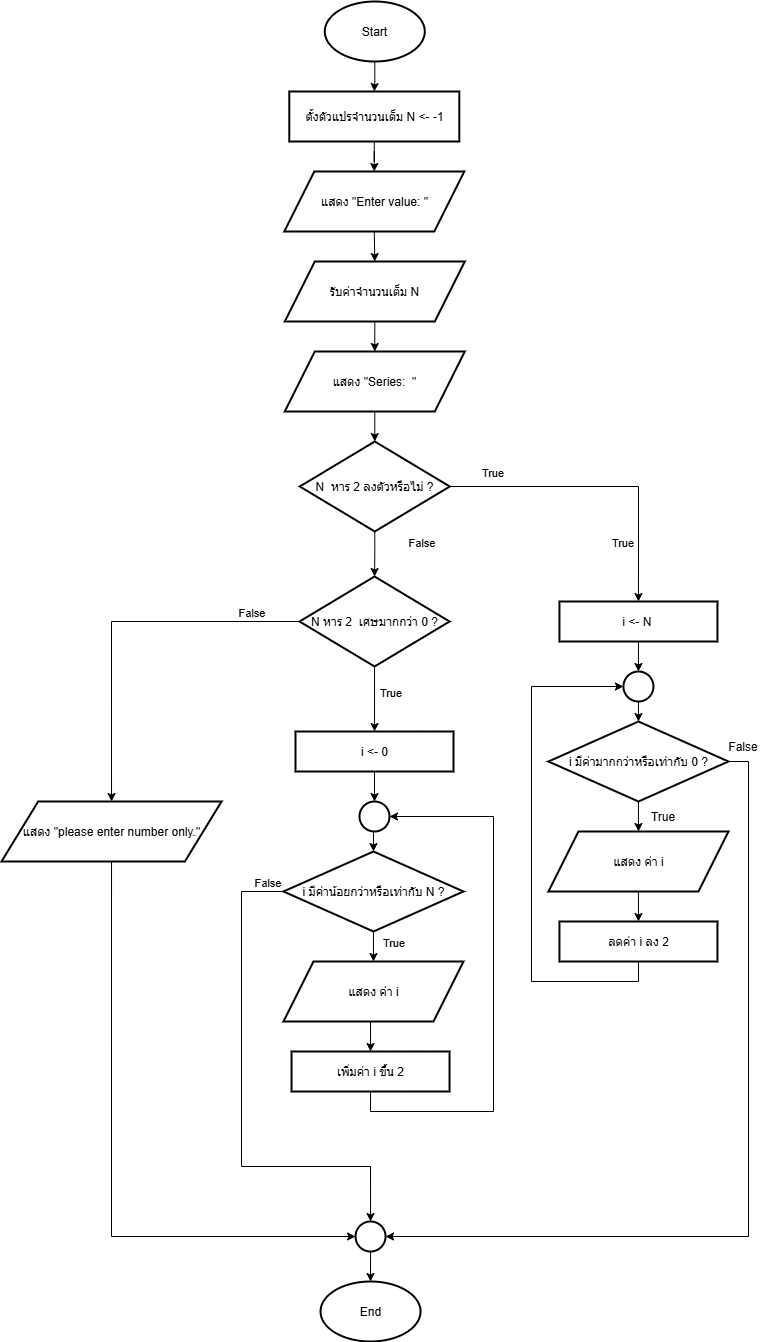

The diagram above was exported from draw.io. Its source (the exported page's mxGraphModel, read from the mxfile embedded in the PNG):
<mxGraphModel dx="1543" dy="1917" grid="1" gridSize="10" guides="1" tooltips="1" connect="1" arrows="1" fold="1" page="1" pageScale="1" pageWidth="850" pageHeight="1100" math="0" shadow="0">
  <root>
    <mxCell id="0" />
    <mxCell id="1" parent="0" />
    <mxCell id="6edm7j1ks-AHYGCE54Jt-56" value="" style="edgeStyle=orthogonalEdgeStyle;rounded=0;orthogonalLoop=1;jettySize=auto;html=1;" parent="1" source="6edm7j1ks-AHYGCE54Jt-1" target="6edm7j1ks-AHYGCE54Jt-10" edge="1">
      <mxGeometry relative="1" as="geometry" />
    </mxCell>
    <mxCell id="6edm7j1ks-AHYGCE54Jt-1" value="Start" style="strokeWidth=2;html=1;shape=mxgraph.flowchart.start_1;whiteSpace=wrap;" parent="1" vertex="1">
      <mxGeometry x="343.28999999999996" y="-40" width="100" height="60" as="geometry" />
    </mxCell>
    <mxCell id="6edm7j1ks-AHYGCE54Jt-54" style="edgeStyle=orthogonalEdgeStyle;rounded=0;orthogonalLoop=1;jettySize=auto;html=1;exitX=0.5;exitY=1;exitDx=0;exitDy=0;entryX=0.5;entryY=0;entryDx=0;entryDy=0;" parent="1" source="6edm7j1ks-AHYGCE54Jt-3" target="6edm7j1ks-AHYGCE54Jt-4" edge="1">
      <mxGeometry relative="1" as="geometry" />
    </mxCell>
    <mxCell id="6edm7j1ks-AHYGCE54Jt-3" value="แสดง &quot;Enter value: &quot;" style="shape=parallelogram;html=1;strokeWidth=2;perimeter=parallelogramPerimeter;whiteSpace=wrap;rounded=1;arcSize=0;size=0.16666666666666666;" parent="1" vertex="1">
      <mxGeometry x="302.78999999999996" y="130" width="180" height="60" as="geometry" />
    </mxCell>
    <mxCell id="6edm7j1ks-AHYGCE54Jt-53" style="edgeStyle=orthogonalEdgeStyle;rounded=0;orthogonalLoop=1;jettySize=auto;html=1;exitX=0.5;exitY=1;exitDx=0;exitDy=0;entryX=0.5;entryY=0;entryDx=0;entryDy=0;" parent="1" source="6edm7j1ks-AHYGCE54Jt-4" target="6edm7j1ks-AHYGCE54Jt-8" edge="1">
      <mxGeometry relative="1" as="geometry" />
    </mxCell>
    <mxCell id="6edm7j1ks-AHYGCE54Jt-4" value="รับค่าจำนวนเต็ม N" style="shape=parallelogram;html=1;strokeWidth=2;perimeter=parallelogramPerimeter;whiteSpace=wrap;rounded=1;arcSize=0;size=0.16666666666666666;" parent="1" vertex="1">
      <mxGeometry x="303.28999999999996" y="220" width="180" height="60" as="geometry" />
    </mxCell>
    <mxCell id="6edm7j1ks-AHYGCE54Jt-8" value="แสดง &quot;Series:&amp;nbsp; &quot;" style="shape=parallelogram;html=1;strokeWidth=2;perimeter=parallelogramPerimeter;whiteSpace=wrap;rounded=1;arcSize=0;size=0.16666666666666666;" parent="1" vertex="1">
      <mxGeometry x="303.28999999999996" y="310" width="180" height="60" as="geometry" />
    </mxCell>
    <mxCell id="aleQx7pMXHXdCNP9Lj4S-4" style="edgeStyle=orthogonalEdgeStyle;rounded=0;orthogonalLoop=1;jettySize=auto;html=1;exitX=1;exitY=0.5;exitDx=0;exitDy=0;exitPerimeter=0;entryX=0.5;entryY=0;entryDx=0;entryDy=0;" parent="1" source="6edm7j1ks-AHYGCE54Jt-9" target="6edm7j1ks-AHYGCE54Jt-12" edge="1">
      <mxGeometry relative="1" as="geometry" />
    </mxCell>
    <mxCell id="6edm7j1ks-AHYGCE54Jt-9" value="N&amp;nbsp; หาร 2 ลงตัวหรือไม่ ?" style="strokeWidth=2;html=1;shape=mxgraph.flowchart.decision;whiteSpace=wrap;" parent="1" vertex="1">
      <mxGeometry x="318.28999999999996" y="400" width="150" height="90" as="geometry" />
    </mxCell>
    <mxCell id="6edm7j1ks-AHYGCE54Jt-55" style="edgeStyle=orthogonalEdgeStyle;rounded=0;orthogonalLoop=1;jettySize=auto;html=1;exitX=0.5;exitY=1;exitDx=0;exitDy=0;" parent="1" source="6edm7j1ks-AHYGCE54Jt-10" target="6edm7j1ks-AHYGCE54Jt-3" edge="1">
      <mxGeometry relative="1" as="geometry" />
    </mxCell>
    <mxCell id="6edm7j1ks-AHYGCE54Jt-10" value="ตั้งตัวแปรจำนวนเต็ม N &amp;lt;- -1" style="rounded=1;whiteSpace=wrap;html=1;absoluteArcSize=1;arcSize=0;strokeWidth=2;" parent="1" vertex="1">
      <mxGeometry x="307.78999999999996" y="50" width="170" height="50" as="geometry" />
    </mxCell>
    <mxCell id="6edm7j1ks-AHYGCE54Jt-11" style="edgeStyle=orthogonalEdgeStyle;rounded=0;orthogonalLoop=1;jettySize=auto;html=1;exitX=0.5;exitY=1;exitDx=0;exitDy=0;entryX=0.5;entryY=0;entryDx=0;entryDy=0;entryPerimeter=0;" parent="1" source="6edm7j1ks-AHYGCE54Jt-8" target="6edm7j1ks-AHYGCE54Jt-9" edge="1">
      <mxGeometry relative="1" as="geometry" />
    </mxCell>
    <mxCell id="6edm7j1ks-AHYGCE54Jt-12" value="i&amp;nbsp;&amp;lt;-&amp;nbsp;N&amp;nbsp;" style="rounded=1;whiteSpace=wrap;html=1;absoluteArcSize=1;arcSize=0;strokeWidth=2;" parent="1" vertex="1">
      <mxGeometry x="577.95" y="560" width="158" height="40" as="geometry" />
    </mxCell>
    <mxCell id="6edm7j1ks-AHYGCE54Jt-18" style="edgeStyle=orthogonalEdgeStyle;rounded=0;orthogonalLoop=1;jettySize=auto;html=1;exitX=0.5;exitY=1;exitDx=0;exitDy=0;exitPerimeter=0;entryX=0.5;entryY=0;entryDx=0;entryDy=0;" parent="1" source="6edm7j1ks-AHYGCE54Jt-13" target="6edm7j1ks-AHYGCE54Jt-14" edge="1">
      <mxGeometry relative="1" as="geometry" />
    </mxCell>
    <mxCell id="6edm7j1ks-AHYGCE54Jt-13" value="i มีค่ามากกว่าหรือเท่ากับ 0 ?" style="strokeWidth=2;html=1;shape=mxgraph.flowchart.decision;whiteSpace=wrap;" parent="1" vertex="1">
      <mxGeometry x="566.95" y="680" width="180" height="80" as="geometry" />
    </mxCell>
    <mxCell id="6edm7j1ks-AHYGCE54Jt-17" style="edgeStyle=orthogonalEdgeStyle;rounded=0;orthogonalLoop=1;jettySize=auto;html=1;exitX=0.5;exitY=1;exitDx=0;exitDy=0;entryX=0.5;entryY=0;entryDx=0;entryDy=0;" parent="1" source="6edm7j1ks-AHYGCE54Jt-14" target="6edm7j1ks-AHYGCE54Jt-15" edge="1">
      <mxGeometry relative="1" as="geometry" />
    </mxCell>
    <mxCell id="6edm7j1ks-AHYGCE54Jt-14" value="แสดง ค่า i" style="shape=parallelogram;html=1;strokeWidth=2;perimeter=parallelogramPerimeter;whiteSpace=wrap;rounded=1;arcSize=0;size=0.16666666666666666;" parent="1" vertex="1">
      <mxGeometry x="566.95" y="790" width="180" height="60" as="geometry" />
    </mxCell>
    <mxCell id="6edm7j1ks-AHYGCE54Jt-15" value="ลดค่า i ลง 2" style="rounded=1;whiteSpace=wrap;html=1;absoluteArcSize=1;arcSize=0;strokeWidth=2;" parent="1" vertex="1">
      <mxGeometry x="577.95" y="880" width="158" height="40" as="geometry" />
    </mxCell>
    <mxCell id="6edm7j1ks-AHYGCE54Jt-29" value="" style="strokeWidth=2;html=1;shape=mxgraph.flowchart.start_2;whiteSpace=wrap;" parent="1" vertex="1">
      <mxGeometry x="641.95" y="630" width="30" height="30" as="geometry" />
    </mxCell>
    <mxCell id="6edm7j1ks-AHYGCE54Jt-30" style="edgeStyle=orthogonalEdgeStyle;rounded=0;orthogonalLoop=1;jettySize=auto;html=1;exitX=0.5;exitY=1;exitDx=0;exitDy=0;entryX=0.5;entryY=0;entryDx=0;entryDy=0;entryPerimeter=0;" parent="1" source="6edm7j1ks-AHYGCE54Jt-12" target="6edm7j1ks-AHYGCE54Jt-29" edge="1">
      <mxGeometry relative="1" as="geometry" />
    </mxCell>
    <mxCell id="6edm7j1ks-AHYGCE54Jt-31" style="edgeStyle=orthogonalEdgeStyle;rounded=0;orthogonalLoop=1;jettySize=auto;html=1;exitX=0.5;exitY=1;exitDx=0;exitDy=0;exitPerimeter=0;entryX=0.5;entryY=0;entryDx=0;entryDy=0;entryPerimeter=0;" parent="1" source="6edm7j1ks-AHYGCE54Jt-29" target="6edm7j1ks-AHYGCE54Jt-13" edge="1">
      <mxGeometry relative="1" as="geometry" />
    </mxCell>
    <mxCell id="6edm7j1ks-AHYGCE54Jt-33" value="i &amp;lt;- 0" style="rounded=1;whiteSpace=wrap;html=1;absoluteArcSize=1;arcSize=0;strokeWidth=2;" parent="1" vertex="1">
      <mxGeometry x="314" y="690" width="158" height="40" as="geometry" />
    </mxCell>
    <mxCell id="6edm7j1ks-AHYGCE54Jt-34" style="edgeStyle=orthogonalEdgeStyle;rounded=0;orthogonalLoop=1;jettySize=auto;html=1;exitX=0.5;exitY=1;exitDx=0;exitDy=0;exitPerimeter=0;entryX=0.5;entryY=0;entryDx=0;entryDy=0;" parent="1" source="6edm7j1ks-AHYGCE54Jt-35" target="6edm7j1ks-AHYGCE54Jt-37" edge="1">
      <mxGeometry relative="1" as="geometry" />
    </mxCell>
    <mxCell id="6edm7j1ks-AHYGCE54Jt-61" value="True" style="edgeLabel;html=1;align=center;verticalAlign=middle;resizable=0;points=[];" parent="6edm7j1ks-AHYGCE54Jt-34" vertex="1" connectable="0">
      <mxGeometry x="-0.3188" y="-1" relative="1" as="geometry">
        <mxPoint x="21" as="offset" />
      </mxGeometry>
    </mxCell>
    <mxCell id="aleQx7pMXHXdCNP9Lj4S-14" value="False" style="edgeLabel;html=1;align=center;verticalAlign=middle;resizable=0;points=[];" parent="6edm7j1ks-AHYGCE54Jt-34" vertex="1" connectable="0">
      <mxGeometry x="-0.3188" y="-1" relative="1" as="geometry">
        <mxPoint x="49" y="-400" as="offset" />
      </mxGeometry>
    </mxCell>
    <mxCell id="aleQx7pMXHXdCNP9Lj4S-15" value="False" style="edgeLabel;html=1;align=center;verticalAlign=middle;resizable=0;points=[];" parent="6edm7j1ks-AHYGCE54Jt-34" vertex="1" connectable="0">
      <mxGeometry x="-0.3188" y="-1" relative="1" as="geometry">
        <mxPoint x="-121" y="-330" as="offset" />
      </mxGeometry>
    </mxCell>
    <mxCell id="6edm7j1ks-AHYGCE54Jt-35" value="i มีค่าน้อยกว่าหรือเท่ากับ N ?" style="strokeWidth=2;html=1;shape=mxgraph.flowchart.decision;whiteSpace=wrap;" parent="1" vertex="1">
      <mxGeometry x="301.97" y="810" width="180" height="80" as="geometry" />
    </mxCell>
    <mxCell id="6edm7j1ks-AHYGCE54Jt-36" style="edgeStyle=orthogonalEdgeStyle;rounded=0;orthogonalLoop=1;jettySize=auto;html=1;exitX=0.5;exitY=1;exitDx=0;exitDy=0;entryX=0.5;entryY=0;entryDx=0;entryDy=0;" parent="1" source="6edm7j1ks-AHYGCE54Jt-37" target="6edm7j1ks-AHYGCE54Jt-38" edge="1">
      <mxGeometry relative="1" as="geometry" />
    </mxCell>
    <mxCell id="6edm7j1ks-AHYGCE54Jt-37" value="แสดง ค่า i" style="shape=parallelogram;html=1;strokeWidth=2;perimeter=parallelogramPerimeter;whiteSpace=wrap;rounded=1;arcSize=0;size=0.16666666666666666;" parent="1" vertex="1">
      <mxGeometry x="301.97" y="920" width="180" height="60" as="geometry" />
    </mxCell>
    <mxCell id="6edm7j1ks-AHYGCE54Jt-38" value="เพิ่มค่า i ขึ้น 2" style="rounded=1;whiteSpace=wrap;html=1;absoluteArcSize=1;arcSize=0;strokeWidth=2;" parent="1" vertex="1">
      <mxGeometry x="310.03999999999996" y="1010" width="158" height="40" as="geometry" />
    </mxCell>
    <mxCell id="6edm7j1ks-AHYGCE54Jt-39" value="" style="strokeWidth=2;html=1;shape=mxgraph.flowchart.start_2;whiteSpace=wrap;" parent="1" vertex="1">
      <mxGeometry x="378" y="760" width="30" height="30" as="geometry" />
    </mxCell>
    <mxCell id="6edm7j1ks-AHYGCE54Jt-40" style="edgeStyle=orthogonalEdgeStyle;rounded=0;orthogonalLoop=1;jettySize=auto;html=1;exitX=0.5;exitY=1;exitDx=0;exitDy=0;entryX=0.5;entryY=0;entryDx=0;entryDy=0;entryPerimeter=0;" parent="1" source="6edm7j1ks-AHYGCE54Jt-33" target="6edm7j1ks-AHYGCE54Jt-39" edge="1">
      <mxGeometry relative="1" as="geometry" />
    </mxCell>
    <mxCell id="6edm7j1ks-AHYGCE54Jt-41" style="edgeStyle=orthogonalEdgeStyle;rounded=0;orthogonalLoop=1;jettySize=auto;html=1;exitX=0.5;exitY=1;exitDx=0;exitDy=0;exitPerimeter=0;entryX=0.5;entryY=0;entryDx=0;entryDy=0;entryPerimeter=0;" parent="1" source="6edm7j1ks-AHYGCE54Jt-39" target="6edm7j1ks-AHYGCE54Jt-35" edge="1">
      <mxGeometry relative="1" as="geometry" />
    </mxCell>
    <mxCell id="6edm7j1ks-AHYGCE54Jt-47" style="edgeStyle=orthogonalEdgeStyle;rounded=0;orthogonalLoop=1;jettySize=auto;html=1;exitX=0.5;exitY=1;exitDx=0;exitDy=0;entryX=1;entryY=0.5;entryDx=0;entryDy=0;entryPerimeter=0;" parent="1" source="6edm7j1ks-AHYGCE54Jt-38" target="6edm7j1ks-AHYGCE54Jt-39" edge="1">
      <mxGeometry relative="1" as="geometry">
        <Array as="points">
          <mxPoint x="389.03999999999996" y="1070" />
          <mxPoint x="512.04" y="1070" />
          <mxPoint x="512.04" y="775" />
        </Array>
      </mxGeometry>
    </mxCell>
    <mxCell id="6edm7j1ks-AHYGCE54Jt-48" style="edgeStyle=orthogonalEdgeStyle;rounded=0;orthogonalLoop=1;jettySize=auto;html=1;exitX=0.5;exitY=1;exitDx=0;exitDy=0;entryX=0;entryY=0.5;entryDx=0;entryDy=0;entryPerimeter=0;" parent="1" source="6edm7j1ks-AHYGCE54Jt-15" target="6edm7j1ks-AHYGCE54Jt-29" edge="1">
      <mxGeometry relative="1" as="geometry">
        <Array as="points">
          <mxPoint x="656.95" y="940" />
          <mxPoint x="549.95" y="940" />
          <mxPoint x="549.95" y="645" />
        </Array>
      </mxGeometry>
    </mxCell>
    <mxCell id="6edm7j1ks-AHYGCE54Jt-49" style="edgeStyle=orthogonalEdgeStyle;rounded=0;orthogonalLoop=1;jettySize=auto;html=1;exitX=0;exitY=0.5;exitDx=0;exitDy=0;exitPerimeter=0;entryX=0.5;entryY=0;entryDx=0;entryDy=0;entryPerimeter=0;" parent="1" source="6edm7j1ks-AHYGCE54Jt-35" target="aleQx7pMXHXdCNP9Lj4S-5" edge="1">
      <mxGeometry relative="1" as="geometry">
        <Array as="points">
          <mxPoint x="260" y="850" />
          <mxPoint x="260" y="1125" />
          <mxPoint x="389" y="1125" />
        </Array>
        <mxPoint x="540" y="1125" as="targetPoint" />
      </mxGeometry>
    </mxCell>
    <mxCell id="6edm7j1ks-AHYGCE54Jt-62" value="False" style="edgeLabel;html=1;align=center;verticalAlign=middle;resizable=0;points=[];" parent="6edm7j1ks-AHYGCE54Jt-49" vertex="1" connectable="0">
      <mxGeometry x="-0.9347" y="-1" relative="1" as="geometry">
        <mxPoint y="-9" as="offset" />
      </mxGeometry>
    </mxCell>
    <mxCell id="6edm7j1ks-AHYGCE54Jt-63" value="True" style="text;html=1;align=center;verticalAlign=middle;resizable=0;points=[];autosize=1;strokeColor=none;fillColor=none;" parent="1" vertex="1">
      <mxGeometry x="656.45" y="760" width="50" height="30" as="geometry" />
    </mxCell>
    <mxCell id="6edm7j1ks-AHYGCE54Jt-64" value="False" style="text;html=1;align=center;verticalAlign=middle;resizable=0;points=[];autosize=1;strokeColor=none;fillColor=none;" parent="1" vertex="1">
      <mxGeometry x="735.95" y="690" width="50" height="30" as="geometry" />
    </mxCell>
    <mxCell id="aleQx7pMXHXdCNP9Lj4S-3" style="edgeStyle=orthogonalEdgeStyle;rounded=0;orthogonalLoop=1;jettySize=auto;html=1;exitX=0.5;exitY=1;exitDx=0;exitDy=0;exitPerimeter=0;" parent="1" source="aleQx7pMXHXdCNP9Lj4S-1" target="6edm7j1ks-AHYGCE54Jt-33" edge="1">
      <mxGeometry relative="1" as="geometry" />
    </mxCell>
    <mxCell id="aleQx7pMXHXdCNP9Lj4S-9" style="edgeStyle=orthogonalEdgeStyle;rounded=0;orthogonalLoop=1;jettySize=auto;html=1;exitX=0;exitY=0.5;exitDx=0;exitDy=0;exitPerimeter=0;entryX=0.5;entryY=0;entryDx=0;entryDy=0;" parent="1" source="aleQx7pMXHXdCNP9Lj4S-1" target="aleQx7pMXHXdCNP9Lj4S-8" edge="1">
      <mxGeometry relative="1" as="geometry" />
    </mxCell>
    <mxCell id="aleQx7pMXHXdCNP9Lj4S-1" value="N หาร 2&amp;nbsp; เศษมากกว่า 0 ?" style="strokeWidth=2;html=1;shape=mxgraph.flowchart.decision;whiteSpace=wrap;" parent="1" vertex="1">
      <mxGeometry x="318.04" y="535" width="150" height="90" as="geometry" />
    </mxCell>
    <mxCell id="aleQx7pMXHXdCNP9Lj4S-12" style="edgeStyle=orthogonalEdgeStyle;rounded=0;orthogonalLoop=1;jettySize=auto;html=1;exitX=0.5;exitY=1;exitDx=0;exitDy=0;exitPerimeter=0;" parent="1" source="aleQx7pMXHXdCNP9Lj4S-5" target="aleQx7pMXHXdCNP9Lj4S-11" edge="1">
      <mxGeometry relative="1" as="geometry" />
    </mxCell>
    <mxCell id="aleQx7pMXHXdCNP9Lj4S-5" value="" style="strokeWidth=2;html=1;shape=mxgraph.flowchart.start_2;whiteSpace=wrap;" parent="1" vertex="1">
      <mxGeometry x="374.04" y="1180" width="30" height="30" as="geometry" />
    </mxCell>
    <mxCell id="aleQx7pMXHXdCNP9Lj4S-7" style="edgeStyle=orthogonalEdgeStyle;rounded=0;orthogonalLoop=1;jettySize=auto;html=1;exitX=1;exitY=0.5;exitDx=0;exitDy=0;exitPerimeter=0;entryX=1;entryY=0.5;entryDx=0;entryDy=0;entryPerimeter=0;" parent="1" source="6edm7j1ks-AHYGCE54Jt-13" target="aleQx7pMXHXdCNP9Lj4S-5" edge="1">
      <mxGeometry relative="1" as="geometry" />
    </mxCell>
    <mxCell id="aleQx7pMXHXdCNP9Lj4S-8" value="แสดง &quot;please enter number only.&quot;" style="shape=parallelogram;html=1;strokeWidth=2;perimeter=parallelogramPerimeter;whiteSpace=wrap;rounded=1;arcSize=0;size=0.16666666666666666;" parent="1" vertex="1">
      <mxGeometry x="20" y="760" width="220.04" height="60" as="geometry" />
    </mxCell>
    <mxCell id="aleQx7pMXHXdCNP9Lj4S-10" style="edgeStyle=orthogonalEdgeStyle;rounded=0;orthogonalLoop=1;jettySize=auto;html=1;exitX=0.5;exitY=1;exitDx=0;exitDy=0;entryX=0;entryY=0.5;entryDx=0;entryDy=0;entryPerimeter=0;" parent="1" source="aleQx7pMXHXdCNP9Lj4S-8" target="aleQx7pMXHXdCNP9Lj4S-5" edge="1">
      <mxGeometry relative="1" as="geometry" />
    </mxCell>
    <mxCell id="aleQx7pMXHXdCNP9Lj4S-11" value="End" style="strokeWidth=2;html=1;shape=mxgraph.flowchart.start_1;whiteSpace=wrap;" parent="1" vertex="1">
      <mxGeometry x="339.04" y="1240" width="100" height="60" as="geometry" />
    </mxCell>
    <mxCell id="aleQx7pMXHXdCNP9Lj4S-17" value="True" style="edgeLabel;html=1;align=center;verticalAlign=middle;resizable=0;points=[];" parent="1" vertex="1" connectable="0">
      <mxGeometry x="640" y="500" as="geometry" />
    </mxCell>
    <mxCell id="aleQx7pMXHXdCNP9Lj4S-18" value="True" style="edgeLabel;html=1;align=center;verticalAlign=middle;resizable=0;points=[];" parent="1" vertex="1" connectable="0">
      <mxGeometry x="510" y="430" as="geometry" />
    </mxCell>
    <mxCell id="aleQx7pMXHXdCNP9Lj4S-19" value="True" style="edgeLabel;html=1;align=center;verticalAlign=middle;resizable=0;points=[];" parent="1" vertex="1" connectable="0">
      <mxGeometry x="408" y="650" as="geometry" />
    </mxCell>
    <mxCell id="aleQx7pMXHXdCNP9Lj4S-20" style="edgeStyle=orthogonalEdgeStyle;rounded=0;orthogonalLoop=1;jettySize=auto;html=1;exitX=0.5;exitY=1;exitDx=0;exitDy=0;exitPerimeter=0;entryX=0.5;entryY=0;entryDx=0;entryDy=0;entryPerimeter=0;" parent="1" source="6edm7j1ks-AHYGCE54Jt-9" target="aleQx7pMXHXdCNP9Lj4S-1" edge="1">
      <mxGeometry relative="1" as="geometry" />
    </mxCell>
  </root>
</mxGraphModel>